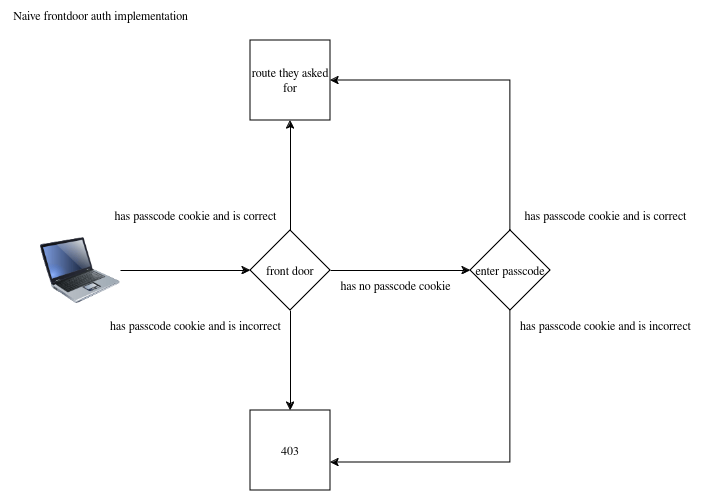

The diagram above was exported from draw.io. Its source (the exported page's mxGraphModel, read from the mxfile embedded in the PNG):
<mxGraphModel dx="804" dy="571" grid="1" gridSize="10" guides="1" tooltips="1" connect="1" arrows="1" fold="1" page="1" pageScale="1" pageWidth="850" pageHeight="1100" math="0" shadow="0">
  <root>
    <mxCell id="0" />
    <mxCell id="1" parent="0" />
    <mxCell id="3fRLoB0sq8ObMFQb9EtS-3" style="edgeStyle=orthogonalEdgeStyle;rounded=0;orthogonalLoop=1;jettySize=auto;html=1;entryX=0;entryY=0.5;entryDx=0;entryDy=0;" edge="1" parent="1" source="3fRLoB0sq8ObMFQb9EtS-2" target="3fRLoB0sq8ObMFQb9EtS-5">
      <mxGeometry relative="1" as="geometry">
        <mxPoint x="230" y="280" as="targetPoint" />
      </mxGeometry>
    </mxCell>
    <mxCell id="3fRLoB0sq8ObMFQb9EtS-2" value="" style="image;html=1;image=img/lib/clip_art/computers/Laptop_128x128.png" vertex="1" parent="1">
      <mxGeometry x="50" y="240" width="80" height="80" as="geometry" />
    </mxCell>
    <mxCell id="3fRLoB0sq8ObMFQb9EtS-6" style="edgeStyle=orthogonalEdgeStyle;rounded=0;orthogonalLoop=1;jettySize=auto;html=1;" edge="1" parent="1" source="3fRLoB0sq8ObMFQb9EtS-5" target="3fRLoB0sq8ObMFQb9EtS-8">
      <mxGeometry relative="1" as="geometry">
        <mxPoint x="300" y="140" as="targetPoint" />
      </mxGeometry>
    </mxCell>
    <mxCell id="3fRLoB0sq8ObMFQb9EtS-7" style="edgeStyle=orthogonalEdgeStyle;rounded=0;orthogonalLoop=1;jettySize=auto;html=1;exitX=0.5;exitY=1;exitDx=0;exitDy=0;entryX=0.5;entryY=0;entryDx=0;entryDy=0;" edge="1" parent="1" source="3fRLoB0sq8ObMFQb9EtS-5" target="3fRLoB0sq8ObMFQb9EtS-9">
      <mxGeometry relative="1" as="geometry">
        <mxPoint x="300" y="410" as="targetPoint" />
      </mxGeometry>
    </mxCell>
    <mxCell id="3fRLoB0sq8ObMFQb9EtS-10" style="edgeStyle=orthogonalEdgeStyle;rounded=0;orthogonalLoop=1;jettySize=auto;html=1;" edge="1" parent="1" source="3fRLoB0sq8ObMFQb9EtS-5">
      <mxGeometry relative="1" as="geometry">
        <mxPoint x="480" y="280" as="targetPoint" />
      </mxGeometry>
    </mxCell>
    <mxCell id="3fRLoB0sq8ObMFQb9EtS-5" value="front door" style="rhombus;whiteSpace=wrap;html=1;" vertex="1" parent="1">
      <mxGeometry x="260" y="240" width="80" height="80" as="geometry" />
    </mxCell>
    <mxCell id="3fRLoB0sq8ObMFQb9EtS-8" value="route they asked for" style="whiteSpace=wrap;html=1;aspect=fixed;" vertex="1" parent="1">
      <mxGeometry x="260" y="50" width="80" height="80" as="geometry" />
    </mxCell>
    <mxCell id="3fRLoB0sq8ObMFQb9EtS-9" value="403" style="whiteSpace=wrap;html=1;aspect=fixed;" vertex="1" parent="1">
      <mxGeometry x="260" y="420" width="80" height="80" as="geometry" />
    </mxCell>
    <mxCell id="3fRLoB0sq8ObMFQb9EtS-11" value="has passcode cookie and is correct" style="text;html=1;align=center;verticalAlign=middle;resizable=0;points=[];autosize=1;strokeColor=none;fillColor=none;" vertex="1" parent="1">
      <mxGeometry x="110" y="210" width="190" height="30" as="geometry" />
    </mxCell>
    <mxCell id="3fRLoB0sq8ObMFQb9EtS-12" value="has passcode cookie and is incorrect" style="text;html=1;align=center;verticalAlign=middle;resizable=0;points=[];autosize=1;strokeColor=none;fillColor=none;" vertex="1" parent="1">
      <mxGeometry x="110" y="320" width="190" height="30" as="geometry" />
    </mxCell>
    <mxCell id="3fRLoB0sq8ObMFQb9EtS-13" value="has no passcode cookie" style="text;html=1;align=center;verticalAlign=middle;resizable=0;points=[];autosize=1;strokeColor=none;fillColor=none;" vertex="1" parent="1">
      <mxGeometry x="340" y="280" width="130" height="30" as="geometry" />
    </mxCell>
    <mxCell id="3fRLoB0sq8ObMFQb9EtS-17" style="edgeStyle=orthogonalEdgeStyle;rounded=0;orthogonalLoop=1;jettySize=auto;html=1;entryX=1;entryY=0.65;entryDx=0;entryDy=0;entryPerimeter=0;" edge="1" parent="1" source="3fRLoB0sq8ObMFQb9EtS-16" target="3fRLoB0sq8ObMFQb9EtS-9">
      <mxGeometry relative="1" as="geometry">
        <Array as="points">
          <mxPoint x="520" y="472" />
        </Array>
      </mxGeometry>
    </mxCell>
    <mxCell id="3fRLoB0sq8ObMFQb9EtS-18" style="edgeStyle=orthogonalEdgeStyle;rounded=0;orthogonalLoop=1;jettySize=auto;html=1;exitX=0.5;exitY=0;exitDx=0;exitDy=0;entryX=1;entryY=0.5;entryDx=0;entryDy=0;" edge="1" parent="1" source="3fRLoB0sq8ObMFQb9EtS-16" target="3fRLoB0sq8ObMFQb9EtS-8">
      <mxGeometry relative="1" as="geometry" />
    </mxCell>
    <mxCell id="3fRLoB0sq8ObMFQb9EtS-16" value="enter passcode" style="rhombus;whiteSpace=wrap;html=1;" vertex="1" parent="1">
      <mxGeometry x="480" y="240" width="80" height="80" as="geometry" />
    </mxCell>
    <mxCell id="3fRLoB0sq8ObMFQb9EtS-19" value="has passcode cookie and is correct" style="text;html=1;align=center;verticalAlign=middle;resizable=0;points=[];autosize=1;strokeColor=none;fillColor=none;" vertex="1" parent="1">
      <mxGeometry x="520" y="210" width="190" height="30" as="geometry" />
    </mxCell>
    <mxCell id="3fRLoB0sq8ObMFQb9EtS-20" value="has passcode cookie and is incorrect" style="text;html=1;align=center;verticalAlign=middle;resizable=0;points=[];autosize=1;strokeColor=none;fillColor=none;" vertex="1" parent="1">
      <mxGeometry x="520" y="320" width="190" height="30" as="geometry" />
    </mxCell>
    <mxCell id="3fRLoB0sq8ObMFQb9EtS-21" value="Naive frontdoor auth implementation" style="text;html=1;align=center;verticalAlign=middle;resizable=0;points=[];autosize=1;strokeColor=none;fillColor=none;" vertex="1" parent="1">
      <mxGeometry x="10" y="10" width="200" height="30" as="geometry" />
    </mxCell>
  </root>
</mxGraphModel>